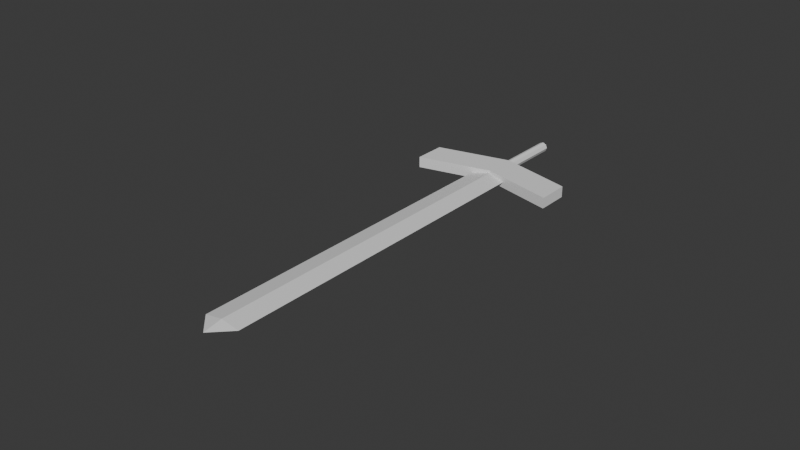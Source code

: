 # Source: test_sword.blend  (saved by Blender 4.2.66; exported with 4.5.12 LTS)
import bpy
from mathutils import Matrix  # noqa: F401  (used for matrix-valued properties, if any)

bpy.ops.wm.read_factory_settings(use_empty=True)
scene = bpy.context.scene
scene.name = 'Scene'

# ---- collections
col_collection = bpy.data.collections.new('Collection'); scene.collection.children.link(col_collection)

# ---- materials (node trees are filled in below, after node groups)
mat_material = bpy.data.materials.new('Material')
mat_material.alpha_threshold = 0.0
mat_material.roughness = 0.5
mat_material.line_color = (0.0, 0.0, 0.0, 1.0)

# ---- material node trees
mat_material.use_nodes = True; mat_material.node_tree.nodes.clear()
_N = mat_material.node_tree.nodes; _L = mat_material.node_tree.links
n0 = _N.new('ShaderNodeOutputMaterial'); n0.name = 'Material Output'; n0.location = (300, 300)
n1 = _N.new('ShaderNodeBsdfPrincipled'); n1.name = 'Principled BSDF'; n1.location = (10, 300)
n1.inputs[3].default_value = 1.45
_L.new(n1.outputs[0], n0.inputs[0])
n0.is_active_output = True

# ---- world
world_world = bpy.data.worlds.new('World'); scene.world = world_world
world_world.use_nodes = True; world_world.node_tree.nodes.clear()
_N = world_world.node_tree.nodes; _L = world_world.node_tree.links
n0 = _N.new('ShaderNodeOutputWorld'); n0.name = 'World Output'; n0.location = (300, 300)
n1 = _N.new('ShaderNodeBackground'); n1.name = 'Background'; n1.location = (10, 300)
n1.inputs[0].default_value = (0.05088, 0.05088, 0.05088, 1.0)
_L.new(n1.outputs[0], n0.inputs[0])
n0.is_active_output = True
world_world.color = (0.05088, 0.05088, 0.05088)
world_world.sun_shadow_jitter_overblur = 0.0

# ---- meshes
me_cube = bpy.data.meshes.new('Cube')
me_cube.from_pydata([(-1.414, 18.32, 18.32), (0.0, 18.5, 18.14), (0.0, 18.14, 18.5), (-1.414, -0.7071, -0.7071), (0.0, -0.5269, -0.8873), (0.0, -0.8873, -0.5269), (0.0, 19.34, 19.34)], [], [(0, 3, 5, 2), (6, 1, 0), (6, 0, 2), (4, 3, 0, 1)])
_uv = me_cube.uv_layers.new(name='UVMap')
_uv.uv.foreach_set('vector', [0.625, 0.5, 0.875, 0.5, 0.875, 0.75, 0.625, 0.75, 0.0, 0.0, 0.375, 0.5, 0.625, 0.5, 0.0, 0.0, 0.625, 0.5, 0.625, 0.75, 0.375, 0.25, 0.625, 0.25, 0.625, 0.5, 0.375, 0.5])
me_cube.materials.append(mat_material)
me_cube.use_mirror_vertex_groups = False
me_cube.update()
me_cube_001 = bpy.data.meshes.new('Cube.001')
me_cube_001.from_pydata([(0.3964, -0.02961, -0.02947), (0.3964, -0.02961, 0.02947), (0.3964, 0.1439, -0.02947), (0.3964, 0.1439, 0.02947), (0.0, 0.2405, -0.02947), (0.0, 0.2405, 0.02947), (0.0, 0.06703, -0.02947), (0.0, 0.06703, 0.02947)], [], [(4, 5, 3, 2), (2, 3, 1, 0), (4, 2, 0, 6), (3, 5, 7, 1), (0, 1, 7, 6)])
_uv = me_cube_001.uv_layers.new(name='UVMap')
_uv.uv.foreach_set('vector', [0.375, 0.375, 0.625, 0.375, 0.625, 0.5, 0.375, 0.5, 0.375, 0.5, 0.625, 0.5, 0.625, 0.75, 0.375, 0.75, 0.25, 0.5, 0.375, 0.5, 0.375, 0.75, 0.25, 0.75, 0.625, 0.5, 0.75, 0.5, 0.75, 0.75, 0.625, 0.75, 0.375, 0.75, 0.625, 0.75, 0.625, 0.875, 0.375, 0.875])
me_cube_001.update()
me_cylinder = bpy.data.meshes.new('Cylinder')
me_cylinder.from_pydata([(2.163e-08, 1.559, -0.2559), (2.163e-08, 5.529, -0.2559), (0.1809, 1.559, -0.1809), (0.1809, 5.529, -0.1809), (0.2559, 1.559, 1.05e-08), (0.2559, 5.529, 1.05e-08), (0.1809, 1.559, 0.1809), (0.1809, 5.529, 0.1809), (2.163e-08, 1.559, 0.2559), (2.163e-08, 5.529, 0.2559), (-0.1809, 1.559, 0.1809), (-0.1809, 5.529, 0.1809), (-0.2559, 1.559, 1.05e-08), (-0.2559, 5.529, 1.05e-08), (-0.1809, 1.559, -0.1809), (-0.1809, 5.529, -0.1809)], [], [(0, 1, 3, 2), (2, 3, 5, 4), (4, 5, 7, 6), (6, 7, 9, 8), (8, 9, 11, 10), (10, 11, 13, 12), (3, 1, 15, 13, 11, 9, 7, 5), (12, 13, 15, 14), (14, 15, 1, 0)])
_uv = me_cylinder.uv_layers.new(name='UVMap')
_uv.uv.foreach_set('vector', [1.0, 0.5, 1.0, 1.0, 0.875, 1.0, 0.875, 0.5, 0.875, 0.5, 0.875, 1.0, 0.75, 1.0, 0.75, 0.5, 0.75, 0.5, 0.75, 1.0, 0.625, 1.0, 0.625, 0.5, 0.625, 0.5, 0.625, 1.0, 0.5, 1.0, 0.5, 0.5, 0.5, 0.5, 0.5, 1.0, 0.375, 1.0, 0.375, 0.5, 0.375, 0.5, 0.375, 1.0, 0.25, 1.0, 0.25, 0.5, 0.4197, 0.4197, 0.25, 0.49, 0.08029, 0.4197, 0.01, 0.25, 0.08029, 0.08029, 0.25, 0.01, 0.4197, 0.08029, 0.49, 0.25, 0.25, 0.5, 0.25, 1.0, 0.125, 1.0, 0.125, 0.5, 0.125, 0.5, 0.125, 1.0, 0.0, 1.0, 0.0, 0.5])
me_cylinder.update()

# ---- objects
ob_blade = bpy.data.objects.new('Blade', me_cube)
ob_guard = bpy.data.objects.new('Guard', me_cube_001)
ob_handle = bpy.data.objects.new('Handle', me_cylinder)

# ---- transforms, parenting, visibility, modifiers, constraints
ob_blade.location = (0.0, 0.0, 0.0)
ob_blade.rotation_euler = (-0.7854, -1.57e-16, 6.504e-17)
ob_blade.scale = (-0.06986, -0.06986, -0.06986)
ob_blade.lock_rotations_4d = False
ob_blade.empty_display_type = 'ARROWS'
ob_blade.lineart.crease_threshold = 0.0
_m = ob_blade.modifiers.new('Mirror', 'MIRROR')
_m.use_clip = True
ob_guard.location = (0.0, 0.0, 0.0)
_m = ob_guard.modifiers.new('Mirror', 'MIRROR')
ob_handle.location = (0.0, 0.0, 0.0)
ob_handle.scale = (0.1032, 0.1032, 0.1032)

# ---- collection membership
col_collection.objects.link(ob_blade)
col_collection.objects.link(ob_guard)
col_collection.objects.link(ob_handle)

# ---- scene / render settings (as saved in the file)
scene.frame_start = 1; scene.frame_end = 250; scene.frame_set(1)
scene.render.engine = 'BLENDER_EEVEE_NEXT'
bpy.context.view_layer.update()

# ---- added for rendering (the .blend has no active camera and no usable light): camera, sun
cam_auto = bpy.data.cameras.new('AutoCamera')
cam_auto.lens = 50.0
cam_auto.sensor_width = 36.0
cam_auto.clip_end = 1000.0
ob_auto_camera = bpy.data.objects.new('AutoCamera', cam_auto)
scene.collection.objects.link(ob_auto_camera)
ob_auto_camera.location = (3.03782, -4.31576, 2.43026)
ob_auto_camera.rotation_euler = (1.09748, -7.21219e-08, 0.694738)
scene.camera = ob_auto_camera
light_auto_sun = bpy.data.lights.new('AutoSun', 'SUN')
light_auto_sun.energy = 3.0
light_auto_sun.angle = 0.0523599
ob_auto_sun = bpy.data.objects.new('AutoSun', light_auto_sun)
scene.collection.objects.link(ob_auto_sun)
ob_auto_sun.rotation_euler = (0.872665, 0.174533, 0.523599)
bpy.context.view_layer.update()
